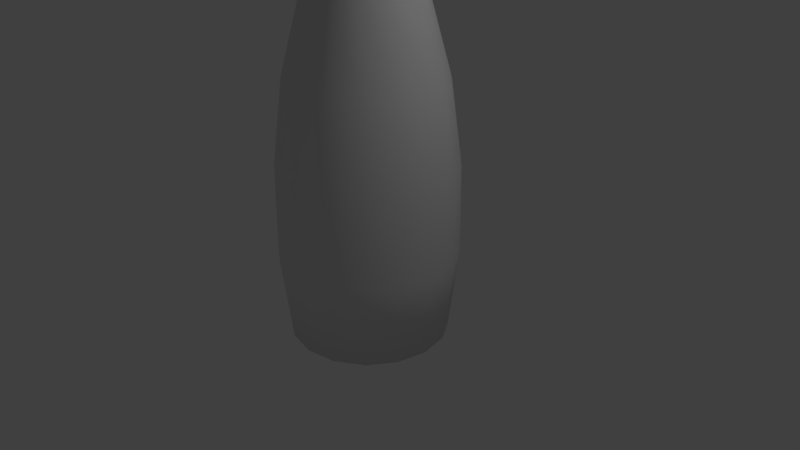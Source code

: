 # Source: Palm_Tree.blend  (saved by Blender 2.79.0; exported with 4.5.12 LTS)
import bpy
from mathutils import Matrix  # noqa: F401  (used for matrix-valued properties, if any)

bpy.ops.wm.read_factory_settings(use_empty=True)
scene = bpy.context.scene
scene.name = 'Scene'

# ---- collections
col_collection_1 = bpy.data.collections.new('Collection 1'); scene.collection.children.link(col_collection_1)

# ---- world
world_world = bpy.data.worlds.new('World'); scene.world = world_world
world_world.color = (0.05088, 0.05088, 0.05088)
world_world.use_sun_shadow = False
world_world.sun_shadow_jitter_overblur = 0.0
world_world.cycles.sampling_method = 'MANUAL'

# ---- cameras
cam_camera = bpy.data.cameras.new('Camera')
cam_camera.clip_end = 100.0
cam_camera.lens = 35.0
cam_camera.sensor_width = 32.0
cam_camera.sensor_height = 18.0
cam_camera.ortho_scale = 7.314
cam_camera.dof.focus_distance = 0.0
cam_camera.dof.aperture_fstop = 128.0

# ---- lights
light_lamp = bpy.data.lights.new('Lamp', 'POINT')
light_lamp.transmission_factor = 0.0
light_lamp.cutoff_distance = 30.0
light_lamp.energy = 100.0
light_lamp.shadow_buffer_clip_start = 1.001
light_lamp.shadow_soft_size = 0.1
light_lamp.shadow_maximum_resolution = 0.006
light_lamp.use_absolute_resolution = True

# ---- meshes
me_plane_013 = bpy.data.meshes.new('Plane.013')
me_plane_013.from_pydata([(0.06337, -0.02113, -0.09726), (0.02976, -0.02046, -0.09714), (0.01727, -0.008327, -0.09508), (0.06903, 0.1098, -0.075), (0.08242, 0.1355, -0.07062), (0.1486, 0.198, -0.06001), (0.2341, 0.2509, -0.05101), (0.3046, 0.3125, -0.04053), (0.4078, 0.5214, -0.005014), (0.4455, 0.833, 9.134e-08), (0.4135, 0.7777, 8.483e-08), (0.3465, 0.7427, 8.072e-08), (0.1819, 0.7267, 7.883e-08), (0.1732, 0.7398, 8.037e-08), (0.2853, 0.7617, 8.294e-08), (0.3683, 0.801, 8.757e-08), (0.4353, 0.9029, 9.956e-08), (0.4605, 1.046, 1.162e-07), (0.4253, 1.383, 0.01922), (0.2944, 1.646, -0.0677), (0.09562, 1.856, -0.1372), (0.0151, 1.961, -0.172), (-0.005025, 1.94, -0.1649), (-0.02264, 1.897, -0.1507), (-0.09309, 1.811, -0.1222), (-0.1963, 1.61, -0.05585), (-0.2466, 1.358, 1.531e-07), (-0.2013, 1.326, 1.502e-07), (-0.09561, 1.3, 1.48e-07), (-0.06542, 1.278, 1.459e-07), (-0.1107, 1.275, 1.457e-07), (-0.1786, 1.29, 1.471e-07), (-0.2617, 1.331, 1.507e-07), (-0.2843, 1.228, 1.414e-07), (-0.2944, 1.074, 1.277e-07), (-0.2617, 0.8073, 1.037e-07), (-0.2239, 0.5804, 0.005014), (-0.1485, 0.3869, -0.02788), (-0.1208, 0.3745, -0.02999), (-0.06038, 0.3596, -0.03252), (-0.1157, 0.3522, -0.03379), (-0.156, 0.3646, -0.03168), (-0.1334, 0.2976, -0.04307), (-0.07045, 0.2265, -0.05516), (-0.03071, 0.1959, -0.06036), (0.00994, 0.1357, -0.07059), (0.01409, 0.1037, -0.07604), (0.06812, -0.004991, -0.09451), (0.06077, 0.06071, -0.08334), (-0.2139, 1.5, -0.01278)], [], [(19, 20, 21, 22, 23, 24, 25, 49, 18), (8, 9, 10, 11, 12, 13, 14, 15, 16, 17, 18, 49, 26, 27, 28, 29, 30, 31, 32, 33, 34, 35, 36), (0, 47, 48, 3, 4, 5, 6, 7, 8, 36, 37, 38, 39, 40, 41, 42, 43, 44, 45, 46, 2, 1)])
me_plane_013.polygons.foreach_set('use_smooth', [True] * 3)
me_plane_013.use_remesh_preserve_volume = False
me_plane_013.use_remesh_preserve_attributes = False
me_plane_013.use_mirror_vertex_groups = False
me_plane_013.update()
me_plane_012 = bpy.data.meshes.new('Plane.012')
me_plane_012.from_pydata([(0.06337, -0.02113, -0.09726), (0.02976, -0.02046, -0.09714), (0.01727, -0.008327, -0.09508), (0.06903, 0.1098, -0.075), (0.08242, 0.1355, -0.07062), (0.1486, 0.198, -0.06001), (0.2341, 0.2509, -0.05101), (0.3046, 0.3125, -0.04053), (0.4078, 0.5214, -0.005014), (0.4455, 0.833, 9.134e-08), (0.4135, 0.7777, 8.483e-08), (0.3465, 0.7427, 8.072e-08), (0.1819, 0.7267, 7.883e-08), (0.1732, 0.7398, 8.037e-08), (0.2853, 0.7617, 8.294e-08), (0.3683, 0.801, 8.757e-08), (0.4353, 0.9029, 9.956e-08), (0.4605, 1.046, 1.162e-07), (0.4253, 1.383, 0.01922), (0.2944, 1.646, -0.0677), (0.09562, 1.856, -0.1372), (0.0151, 1.961, -0.172), (-0.005025, 1.94, -0.1649), (-0.02264, 1.897, -0.1507), (-0.09309, 1.811, -0.1222), (-0.1963, 1.61, -0.05585), (-0.2466, 1.358, 1.531e-07), (-0.2013, 1.326, 1.502e-07), (-0.09561, 1.3, 1.48e-07), (-0.06542, 1.278, 1.459e-07), (-0.1107, 1.275, 1.457e-07), (-0.1786, 1.29, 1.471e-07), (-0.2617, 1.331, 1.507e-07), (-0.2843, 1.228, 1.414e-07), (-0.2944, 1.074, 1.277e-07), (-0.2617, 0.8073, 1.037e-07), (-0.2239, 0.5804, 0.005014), (-0.1485, 0.3869, -0.02788), (-0.1208, 0.3745, -0.02999), (-0.06038, 0.3596, -0.03252), (-0.1157, 0.3522, -0.03379), (-0.156, 0.3646, -0.03168), (-0.1334, 0.2976, -0.04307), (-0.07045, 0.2265, -0.05516), (-0.03071, 0.1959, -0.06036), (0.00994, 0.1357, -0.07059), (0.01409, 0.1037, -0.07604), (0.06812, -0.004991, -0.09451), (0.06077, 0.06071, -0.08334), (-0.2139, 1.5, -0.01278)], [], [(19, 20, 21, 22, 23, 24, 25, 49, 18), (8, 9, 10, 11, 12, 13, 14, 15, 16, 17, 18, 49, 26, 27, 28, 29, 30, 31, 32, 33, 34, 35, 36), (0, 47, 48, 3, 4, 5, 6, 7, 8, 36, 37, 38, 39, 40, 41, 42, 43, 44, 45, 46, 2, 1)])
me_plane_012.polygons.foreach_set('use_smooth', [True] * 3)
me_plane_012.use_remesh_preserve_volume = False
me_plane_012.use_remesh_preserve_attributes = False
me_plane_012.use_mirror_vertex_groups = False
me_plane_012.update()
me_plane_011 = bpy.data.meshes.new('Plane.011')
me_plane_011.from_pydata([(0.06337, -0.02113, -0.09726), (0.02976, -0.02046, -0.09714), (0.01727, -0.008327, -0.09508), (0.06903, 0.1098, -0.075), (0.08242, 0.1355, -0.07062), (0.1486, 0.198, -0.06001), (0.2341, 0.2509, -0.05101), (0.3046, 0.3125, -0.04053), (0.4078, 0.5214, -0.005014), (0.4455, 0.833, 9.134e-08), (0.4135, 0.7777, 8.483e-08), (0.3465, 0.7427, 8.072e-08), (0.1819, 0.7267, 7.883e-08), (0.1732, 0.7398, 8.037e-08), (0.2853, 0.7617, 8.294e-08), (0.3683, 0.801, 8.757e-08), (0.4353, 0.9029, 9.956e-08), (0.4605, 1.046, 1.162e-07), (0.4253, 1.383, 0.01922), (0.2944, 1.646, -0.0677), (0.09562, 1.856, -0.1372), (0.0151, 1.961, -0.172), (-0.005025, 1.94, -0.1649), (-0.02264, 1.897, -0.1507), (-0.09309, 1.811, -0.1222), (-0.1963, 1.61, -0.05585), (-0.2466, 1.358, 1.531e-07), (-0.2013, 1.326, 1.502e-07), (-0.09561, 1.3, 1.48e-07), (-0.06542, 1.278, 1.459e-07), (-0.1107, 1.275, 1.457e-07), (-0.1786, 1.29, 1.471e-07), (-0.2617, 1.331, 1.507e-07), (-0.2843, 1.228, 1.414e-07), (-0.2944, 1.074, 1.277e-07), (-0.2617, 0.8073, 1.037e-07), (-0.2239, 0.5804, 0.005014), (-0.1485, 0.3869, -0.02788), (-0.1208, 0.3745, -0.02999), (-0.06038, 0.3596, -0.03252), (-0.1157, 0.3522, -0.03379), (-0.156, 0.3646, -0.03168), (-0.1334, 0.2976, -0.04307), (-0.07045, 0.2265, -0.05516), (-0.03071, 0.1959, -0.06036), (0.00994, 0.1357, -0.07059), (0.01409, 0.1037, -0.07604), (0.06812, -0.004991, -0.09451), (0.06077, 0.06071, -0.08334), (-0.2139, 1.5, -0.01278)], [], [(19, 20, 21, 22, 23, 24, 25, 49, 18), (8, 9, 10, 11, 12, 13, 14, 15, 16, 17, 18, 49, 26, 27, 28, 29, 30, 31, 32, 33, 34, 35, 36), (0, 47, 48, 3, 4, 5, 6, 7, 8, 36, 37, 38, 39, 40, 41, 42, 43, 44, 45, 46, 2, 1)])
me_plane_011.polygons.foreach_set('use_smooth', [True] * 3)
me_plane_011.use_remesh_preserve_volume = False
me_plane_011.use_remesh_preserve_attributes = False
me_plane_011.use_mirror_vertex_groups = False
me_plane_011.update()
me_plane_010 = bpy.data.meshes.new('Plane.010')
me_plane_010.from_pydata([(0.06337, -0.02113, -0.09726), (0.02976, -0.02046, -0.09714), (0.01727, -0.008327, -0.09508), (0.06903, 0.1098, -0.075), (0.08242, 0.1355, -0.07062), (0.1486, 0.198, -0.06001), (0.2341, 0.2509, -0.05101), (0.3046, 0.3125, -0.04053), (0.4078, 0.5214, -0.005014), (0.4455, 0.833, 9.134e-08), (0.4135, 0.7777, 8.483e-08), (0.3465, 0.7427, 8.072e-08), (0.1819, 0.7267, 7.883e-08), (0.1732, 0.7398, 8.037e-08), (0.2853, 0.7617, 8.294e-08), (0.3683, 0.801, 8.757e-08), (0.4353, 0.9029, 9.956e-08), (0.4605, 1.046, 1.162e-07), (0.4253, 1.383, 0.01922), (0.2944, 1.646, -0.0677), (0.09562, 1.856, -0.1372), (0.0151, 1.961, -0.172), (-0.005025, 1.94, -0.1649), (-0.02264, 1.897, -0.1507), (-0.09309, 1.811, -0.1222), (-0.1963, 1.61, -0.05585), (-0.2466, 1.358, 1.531e-07), (-0.2013, 1.326, 1.502e-07), (-0.09561, 1.3, 1.48e-07), (-0.06542, 1.278, 1.459e-07), (-0.1107, 1.275, 1.457e-07), (-0.1786, 1.29, 1.471e-07), (-0.2617, 1.331, 1.507e-07), (-0.2843, 1.228, 1.414e-07), (-0.2944, 1.074, 1.277e-07), (-0.2617, 0.8073, 1.037e-07), (-0.2239, 0.5804, 0.005014), (-0.1485, 0.3869, -0.02788), (-0.1208, 0.3745, -0.02999), (-0.06038, 0.3596, -0.03252), (-0.1157, 0.3522, -0.03379), (-0.156, 0.3646, -0.03168), (-0.1334, 0.2976, -0.04307), (-0.07045, 0.2265, -0.05516), (-0.03071, 0.1959, -0.06036), (0.00994, 0.1357, -0.07059), (0.01409, 0.1037, -0.07604), (0.06812, -0.004991, -0.09451), (0.06077, 0.06071, -0.08334), (-0.2139, 1.5, -0.01278)], [], [(19, 20, 21, 22, 23, 24, 25, 49, 18), (8, 9, 10, 11, 12, 13, 14, 15, 16, 17, 18, 49, 26, 27, 28, 29, 30, 31, 32, 33, 34, 35, 36), (0, 47, 48, 3, 4, 5, 6, 7, 8, 36, 37, 38, 39, 40, 41, 42, 43, 44, 45, 46, 2, 1)])
me_plane_010.polygons.foreach_set('use_smooth', [True] * 3)
me_plane_010.use_remesh_preserve_volume = False
me_plane_010.use_remesh_preserve_attributes = False
me_plane_010.use_mirror_vertex_groups = False
me_plane_010.update()
me_plane_009 = bpy.data.meshes.new('Plane.009')
me_plane_009.from_pydata([(0.06337, -0.02113, -0.09726), (0.02976, -0.02046, -0.09714), (0.01727, -0.008327, -0.09508), (0.06903, 0.1098, -0.075), (0.08242, 0.1355, -0.07062), (0.1486, 0.198, -0.06001), (0.2341, 0.2509, -0.05101), (0.3046, 0.3125, -0.04053), (0.4078, 0.5214, -0.005014), (0.4455, 0.833, 9.134e-08), (0.4135, 0.7777, 8.483e-08), (0.3465, 0.7427, 8.072e-08), (0.1819, 0.7267, 7.883e-08), (0.1732, 0.7398, 8.037e-08), (0.2853, 0.7617, 8.294e-08), (0.3683, 0.801, 8.757e-08), (0.4353, 0.9029, 9.956e-08), (0.4605, 1.046, 1.162e-07), (0.4253, 1.383, 0.01922), (0.2944, 1.646, -0.0677), (0.09562, 1.856, -0.1372), (0.0151, 1.961, -0.172), (-0.005025, 1.94, -0.1649), (-0.02264, 1.897, -0.1507), (-0.09309, 1.811, -0.1222), (-0.1963, 1.61, -0.05585), (-0.2466, 1.358, 1.531e-07), (-0.2013, 1.326, 1.502e-07), (-0.09561, 1.3, 1.48e-07), (-0.06542, 1.278, 1.459e-07), (-0.1107, 1.275, 1.457e-07), (-0.1786, 1.29, 1.471e-07), (-0.2617, 1.331, 1.507e-07), (-0.2843, 1.228, 1.414e-07), (-0.2944, 1.074, 1.277e-07), (-0.2617, 0.8073, 1.037e-07), (-0.2239, 0.5804, 0.005014), (-0.1485, 0.3869, -0.02788), (-0.1208, 0.3745, -0.02999), (-0.06038, 0.3596, -0.03252), (-0.1157, 0.3522, -0.03379), (-0.156, 0.3646, -0.03168), (-0.1334, 0.2976, -0.04307), (-0.07045, 0.2265, -0.05516), (-0.03071, 0.1959, -0.06036), (0.00994, 0.1357, -0.07059), (0.01409, 0.1037, -0.07604), (0.06812, -0.004991, -0.09451), (0.06077, 0.06071, -0.08334), (-0.2139, 1.5, -0.01278)], [], [(19, 20, 21, 22, 23, 24, 25, 49, 18), (8, 9, 10, 11, 12, 13, 14, 15, 16, 17, 18, 49, 26, 27, 28, 29, 30, 31, 32, 33, 34, 35, 36), (0, 47, 48, 3, 4, 5, 6, 7, 8, 36, 37, 38, 39, 40, 41, 42, 43, 44, 45, 46, 2, 1)])
me_plane_009.polygons.foreach_set('use_smooth', [True] * 3)
me_plane_009.use_remesh_preserve_volume = False
me_plane_009.use_remesh_preserve_attributes = False
me_plane_009.use_mirror_vertex_groups = False
me_plane_009.update()
me_plane_007 = bpy.data.meshes.new('Plane.007')
me_plane_007.from_pydata([(0.06337, -0.02113, -0.09726), (0.02976, -0.02046, -0.09714), (0.01727, -0.008327, -0.09508), (0.06903, 0.1098, -0.075), (0.08242, 0.1355, -0.07062), (0.1486, 0.198, -0.06001), (0.2341, 0.2509, -0.05101), (0.3046, 0.3125, -0.04053), (0.4078, 0.5214, -0.005014), (0.4455, 0.833, 9.134e-08), (0.4135, 0.7777, 8.483e-08), (0.3465, 0.7427, 8.072e-08), (0.1819, 0.7267, 7.883e-08), (0.1732, 0.7398, 8.037e-08), (0.2853, 0.7617, 8.294e-08), (0.3683, 0.801, 8.757e-08), (0.4353, 0.9029, 9.956e-08), (0.4605, 1.046, 1.162e-07), (0.4253, 1.383, 0.01922), (0.2944, 1.646, -0.0677), (0.09562, 1.856, -0.1372), (0.0151, 1.961, -0.172), (-0.005025, 1.94, -0.1649), (-0.02264, 1.897, -0.1507), (-0.09309, 1.811, -0.1222), (-0.1963, 1.61, -0.05585), (-0.2466, 1.358, 1.531e-07), (-0.2013, 1.326, 1.502e-07), (-0.09561, 1.3, 1.48e-07), (-0.06542, 1.278, 1.459e-07), (-0.1107, 1.275, 1.457e-07), (-0.1786, 1.29, 1.471e-07), (-0.2617, 1.331, 1.507e-07), (-0.2843, 1.228, 1.414e-07), (-0.2944, 1.074, 1.277e-07), (-0.2617, 0.8073, 1.037e-07), (-0.2239, 0.5804, 0.005014), (-0.1485, 0.3869, -0.02788), (-0.1208, 0.3745, -0.02999), (-0.06038, 0.3596, -0.03252), (-0.1157, 0.3522, -0.03379), (-0.156, 0.3646, -0.03168), (-0.1334, 0.2976, -0.04307), (-0.07045, 0.2265, -0.05516), (-0.03071, 0.1959, -0.06036), (0.00994, 0.1357, -0.07059), (0.01409, 0.1037, -0.07604), (0.06812, -0.004991, -0.09451), (0.06077, 0.06071, -0.08334), (-0.2139, 1.5, -0.01278)], [], [(19, 20, 21, 22, 23, 24, 25, 49, 18), (8, 9, 10, 11, 12, 13, 14, 15, 16, 17, 18, 49, 26, 27, 28, 29, 30, 31, 32, 33, 34, 35, 36), (0, 47, 48, 3, 4, 5, 6, 7, 8, 36, 37, 38, 39, 40, 41, 42, 43, 44, 45, 46, 2, 1)])
me_plane_007.polygons.foreach_set('use_smooth', [True] * 3)
me_plane_007.use_remesh_preserve_volume = False
me_plane_007.use_remesh_preserve_attributes = False
me_plane_007.use_mirror_vertex_groups = False
me_plane_007.update()
me_plane_005 = bpy.data.meshes.new('Plane.005')
me_plane_005.from_pydata([(0.06337, -0.02113, -0.09726), (0.02976, -0.02046, -0.09714), (0.01727, -0.008327, -0.09508), (0.06903, 0.1098, -0.075), (0.08242, 0.1355, -0.07062), (0.1486, 0.198, -0.06001), (0.2341, 0.2509, -0.05101), (0.3046, 0.3125, -0.04053), (0.4078, 0.5214, -0.005014), (0.4455, 0.833, 9.134e-08), (0.4135, 0.7777, 8.483e-08), (0.3465, 0.7427, 8.072e-08), (0.1819, 0.7267, 7.883e-08), (0.1732, 0.7398, 8.037e-08), (0.2853, 0.7617, 8.294e-08), (0.3683, 0.801, 8.757e-08), (0.4353, 0.9029, 9.956e-08), (0.4605, 1.046, 1.162e-07), (0.4253, 1.383, 0.01922), (0.2944, 1.646, -0.0677), (0.09562, 1.856, -0.1372), (0.0151, 1.961, -0.172), (-0.005025, 1.94, -0.1649), (-0.02264, 1.897, -0.1507), (-0.09309, 1.811, -0.1222), (-0.1963, 1.61, -0.05585), (-0.2466, 1.358, 1.531e-07), (-0.2013, 1.326, 1.502e-07), (-0.09561, 1.3, 1.48e-07), (-0.06542, 1.278, 1.459e-07), (-0.1107, 1.275, 1.457e-07), (-0.1786, 1.29, 1.471e-07), (-0.2617, 1.331, 1.507e-07), (-0.2843, 1.228, 1.414e-07), (-0.2944, 1.074, 1.277e-07), (-0.2617, 0.8073, 1.037e-07), (-0.2239, 0.5804, 0.005014), (-0.1485, 0.3869, -0.02788), (-0.1208, 0.3745, -0.02999), (-0.06038, 0.3596, -0.03252), (-0.1157, 0.3522, -0.03379), (-0.156, 0.3646, -0.03168), (-0.1334, 0.2976, -0.04307), (-0.07045, 0.2265, -0.05516), (-0.03071, 0.1959, -0.06036), (0.00994, 0.1357, -0.07059), (0.01409, 0.1037, -0.07604), (0.06812, -0.004991, -0.09451), (0.06077, 0.06071, -0.08334), (-0.2139, 1.5, -0.01278)], [], [(19, 20, 21, 22, 23, 24, 25, 49, 18), (8, 9, 10, 11, 12, 13, 14, 15, 16, 17, 18, 49, 26, 27, 28, 29, 30, 31, 32, 33, 34, 35, 36), (0, 47, 48, 3, 4, 5, 6, 7, 8, 36, 37, 38, 39, 40, 41, 42, 43, 44, 45, 46, 2, 1)])
me_plane_005.polygons.foreach_set('use_smooth', [True] * 3)
me_plane_005.use_remesh_preserve_volume = False
me_plane_005.use_remesh_preserve_attributes = False
me_plane_005.use_mirror_vertex_groups = False
me_plane_005.update()
me_plane_004 = bpy.data.meshes.new('Plane.004')
me_plane_004.from_pydata([(0.06337, -0.02113, -0.09726), (0.02976, -0.02046, -0.09714), (0.01727, -0.008327, -0.09508), (0.06903, 0.1098, -0.075), (0.08242, 0.1355, -0.07062), (0.1486, 0.198, -0.06001), (0.2341, 0.2509, -0.05101), (0.3046, 0.3125, -0.04053), (0.4078, 0.5214, -0.005014), (0.4455, 0.833, 9.134e-08), (0.4135, 0.7777, 8.483e-08), (0.3465, 0.7427, 8.072e-08), (0.1819, 0.7267, 7.883e-08), (0.1732, 0.7398, 8.037e-08), (0.2853, 0.7617, 8.294e-08), (0.3683, 0.801, 8.757e-08), (0.4353, 0.9029, 9.956e-08), (0.4605, 1.046, 1.162e-07), (0.4253, 1.383, 0.01922), (0.2944, 1.646, -0.0677), (0.09562, 1.856, -0.1372), (0.0151, 1.961, -0.172), (-0.005025, 1.94, -0.1649), (-0.02264, 1.897, -0.1507), (-0.09309, 1.811, -0.1222), (-0.1963, 1.61, -0.05585), (-0.2466, 1.358, 1.531e-07), (-0.2013, 1.326, 1.502e-07), (-0.09561, 1.3, 1.48e-07), (-0.06542, 1.278, 1.459e-07), (-0.1107, 1.275, 1.457e-07), (-0.1786, 1.29, 1.471e-07), (-0.2617, 1.331, 1.507e-07), (-0.2843, 1.228, 1.414e-07), (-0.2944, 1.074, 1.277e-07), (-0.2617, 0.8073, 1.037e-07), (-0.2239, 0.5804, 0.005014), (-0.1485, 0.3869, -0.02788), (-0.1208, 0.3745, -0.02999), (-0.06038, 0.3596, -0.03252), (-0.1157, 0.3522, -0.03379), (-0.156, 0.3646, -0.03168), (-0.1334, 0.2976, -0.04307), (-0.07045, 0.2265, -0.05516), (-0.03071, 0.1959, -0.06036), (0.00994, 0.1357, -0.07059), (0.01409, 0.1037, -0.07604), (0.06812, -0.004991, -0.09451), (0.06077, 0.06071, -0.08334), (-0.2139, 1.5, -0.01278)], [], [(19, 20, 21, 22, 23, 24, 25, 49, 18), (8, 9, 10, 11, 12, 13, 14, 15, 16, 17, 18, 49, 26, 27, 28, 29, 30, 31, 32, 33, 34, 35, 36), (0, 47, 48, 3, 4, 5, 6, 7, 8, 36, 37, 38, 39, 40, 41, 42, 43, 44, 45, 46, 2, 1)])
me_plane_004.polygons.foreach_set('use_smooth', [True] * 3)
me_plane_004.use_remesh_preserve_volume = False
me_plane_004.use_remesh_preserve_attributes = False
me_plane_004.use_mirror_vertex_groups = False
me_plane_004.update()
me_plane_003 = bpy.data.meshes.new('Plane.003')
me_plane_003.from_pydata([(0.06337, -0.02113, -0.09726), (0.02976, -0.02046, -0.09714), (0.01727, -0.008327, -0.09508), (0.06903, 0.1098, -0.075), (0.08242, 0.1355, -0.07062), (0.1486, 0.198, -0.06001), (0.2341, 0.2509, -0.05101), (0.3046, 0.3125, -0.04053), (0.4078, 0.5214, -0.005014), (0.4455, 0.833, 9.134e-08), (0.4135, 0.7777, 8.483e-08), (0.3465, 0.7427, 8.072e-08), (0.1819, 0.7267, 7.883e-08), (0.1732, 0.7398, 8.037e-08), (0.2853, 0.7617, 8.294e-08), (0.3683, 0.801, 8.757e-08), (0.4353, 0.9029, 9.956e-08), (0.4605, 1.046, 1.162e-07), (0.4253, 1.383, 0.01922), (0.2944, 1.646, -0.0677), (0.09562, 1.856, -0.1372), (0.0151, 1.961, -0.172), (-0.005025, 1.94, -0.1649), (-0.02264, 1.897, -0.1507), (-0.09309, 1.811, -0.1222), (-0.1963, 1.61, -0.05585), (-0.2466, 1.358, 1.531e-07), (-0.2013, 1.326, 1.502e-07), (-0.09561, 1.3, 1.48e-07), (-0.06542, 1.278, 1.459e-07), (-0.1107, 1.275, 1.457e-07), (-0.1786, 1.29, 1.471e-07), (-0.2617, 1.331, 1.507e-07), (-0.2843, 1.228, 1.414e-07), (-0.2944, 1.074, 1.277e-07), (-0.2617, 0.8073, 1.037e-07), (-0.2239, 0.5804, 0.005014), (-0.1485, 0.3869, -0.02788), (-0.1208, 0.3745, -0.02999), (-0.06038, 0.3596, -0.03252), (-0.1157, 0.3522, -0.03379), (-0.156, 0.3646, -0.03168), (-0.1334, 0.2976, -0.04307), (-0.07045, 0.2265, -0.05516), (-0.03071, 0.1959, -0.06036), (0.00994, 0.1357, -0.07059), (0.01409, 0.1037, -0.07604), (0.06812, -0.004991, -0.09451), (0.06077, 0.06071, -0.08334), (-0.2139, 1.5, -0.01278)], [], [(19, 20, 21, 22, 23, 24, 25, 49, 18), (8, 9, 10, 11, 12, 13, 14, 15, 16, 17, 18, 49, 26, 27, 28, 29, 30, 31, 32, 33, 34, 35, 36), (0, 47, 48, 3, 4, 5, 6, 7, 8, 36, 37, 38, 39, 40, 41, 42, 43, 44, 45, 46, 2, 1)])
me_plane_003.polygons.foreach_set('use_smooth', [True] * 3)
me_plane_003.use_remesh_preserve_volume = False
me_plane_003.use_remesh_preserve_attributes = False
me_plane_003.use_mirror_vertex_groups = False
me_plane_003.update()
me_plane_002 = bpy.data.meshes.new('Plane.002')
me_plane_002.from_pydata([(0.06337, -0.02113, -0.09726), (0.02976, -0.02046, -0.09714), (0.01727, -0.008327, -0.09508), (0.06903, 0.1098, -0.075), (0.08242, 0.1355, -0.07062), (0.1486, 0.198, -0.06001), (0.2341, 0.2509, -0.05101), (0.3046, 0.3125, -0.04053), (0.4078, 0.5214, -0.005014), (0.4455, 0.833, 9.134e-08), (0.4135, 0.7777, 8.483e-08), (0.3465, 0.7427, 8.072e-08), (0.1819, 0.7267, 7.883e-08), (0.1732, 0.7398, 8.037e-08), (0.2853, 0.7617, 8.294e-08), (0.3683, 0.801, 8.757e-08), (0.4353, 0.9029, 9.956e-08), (0.4605, 1.046, 1.162e-07), (0.4253, 1.383, 0.01922), (0.2944, 1.646, -0.0677), (0.09562, 1.856, -0.1372), (0.0151, 1.961, -0.172), (-0.005025, 1.94, -0.1649), (-0.02264, 1.897, -0.1507), (-0.09309, 1.811, -0.1222), (-0.1963, 1.61, -0.05585), (-0.2466, 1.358, 1.531e-07), (-0.2013, 1.326, 1.502e-07), (-0.09561, 1.3, 1.48e-07), (-0.06542, 1.278, 1.459e-07), (-0.1107, 1.275, 1.457e-07), (-0.1786, 1.29, 1.471e-07), (-0.2617, 1.331, 1.507e-07), (-0.2843, 1.228, 1.414e-07), (-0.2944, 1.074, 1.277e-07), (-0.2617, 0.8073, 1.037e-07), (-0.2239, 0.5804, 0.005014), (-0.1485, 0.3869, -0.02788), (-0.1208, 0.3745, -0.02999), (-0.06038, 0.3596, -0.03252), (-0.1157, 0.3522, -0.03379), (-0.156, 0.3646, -0.03168), (-0.1334, 0.2976, -0.04307), (-0.07045, 0.2265, -0.05516), (-0.03071, 0.1959, -0.06036), (0.00994, 0.1357, -0.07059), (0.01409, 0.1037, -0.07604), (0.06812, -0.004991, -0.09451), (0.06077, 0.06071, -0.08334), (-0.2139, 1.5, -0.01278)], [], [(19, 20, 21, 22, 23, 24, 25, 49, 18), (8, 9, 10, 11, 12, 13, 14, 15, 16, 17, 18, 49, 26, 27, 28, 29, 30, 31, 32, 33, 34, 35, 36), (0, 47, 48, 3, 4, 5, 6, 7, 8, 36, 37, 38, 39, 40, 41, 42, 43, 44, 45, 46, 2, 1)])
me_plane_002.polygons.foreach_set('use_smooth', [True] * 3)
me_plane_002.use_remesh_preserve_volume = False
me_plane_002.use_remesh_preserve_attributes = False
me_plane_002.use_mirror_vertex_groups = False
me_plane_002.update()
me_plane_000 = bpy.data.meshes.new('Plane.000')
me_plane_000.from_pydata([(0.06337, -0.02113, -0.09726), (0.02976, -0.02046, -0.09714), (0.01727, -0.008327, -0.09508), (0.06903, 0.1098, -0.075), (0.08242, 0.1355, -0.07062), (0.1486, 0.198, -0.06001), (0.2341, 0.2509, -0.05101), (0.3046, 0.3125, -0.04053), (0.4078, 0.5214, -0.005014), (0.4455, 0.833, 9.134e-08), (0.4135, 0.7777, 8.483e-08), (0.3465, 0.7427, 8.072e-08), (0.1819, 0.7267, 7.883e-08), (0.1732, 0.7398, 8.037e-08), (0.2853, 0.7617, 8.294e-08), (0.3683, 0.801, 8.757e-08), (0.4353, 0.9029, 9.956e-08), (0.4605, 1.046, 1.162e-07), (0.4253, 1.383, 0.01922), (0.2944, 1.646, -0.0677), (0.09562, 1.856, -0.1372), (0.0151, 1.961, -0.172), (-0.005025, 1.94, -0.1649), (-0.02264, 1.897, -0.1507), (-0.09309, 1.811, -0.1222), (-0.1963, 1.61, -0.05585), (-0.2466, 1.358, 1.531e-07), (-0.2013, 1.326, 1.502e-07), (-0.09561, 1.3, 1.48e-07), (-0.06542, 1.278, 1.459e-07), (-0.1107, 1.275, 1.457e-07), (-0.1786, 1.29, 1.471e-07), (-0.2617, 1.331, 1.507e-07), (-0.2843, 1.228, 1.414e-07), (-0.2944, 1.074, 1.277e-07), (-0.2617, 0.8073, 1.037e-07), (-0.2239, 0.5804, 0.005014), (-0.1485, 0.3869, -0.02788), (-0.1208, 0.3745, -0.02999), (-0.06038, 0.3596, -0.03252), (-0.1157, 0.3522, -0.03379), (-0.156, 0.3646, -0.03168), (-0.1334, 0.2976, -0.04307), (-0.07045, 0.2265, -0.05516), (-0.03071, 0.1959, -0.06036), (0.00994, 0.1357, -0.07059), (0.01409, 0.1037, -0.07604), (0.06812, -0.004991, -0.09451), (0.06077, 0.06071, -0.08334), (-0.2139, 1.5, -0.01278)], [], [(19, 20, 21, 22, 23, 24, 25, 49, 18), (8, 9, 10, 11, 12, 13, 14, 15, 16, 17, 18, 49, 26, 27, 28, 29, 30, 31, 32, 33, 34, 35, 36), (0, 47, 48, 3, 4, 5, 6, 7, 8, 36, 37, 38, 39, 40, 41, 42, 43, 44, 45, 46, 2, 1)])
me_plane_000.polygons.foreach_set('use_smooth', [True] * 3)
me_plane_000.use_remesh_preserve_volume = False
me_plane_000.use_remesh_preserve_attributes = False
me_plane_000.use_mirror_vertex_groups = False
me_plane_000.update()
me_plane_001 = bpy.data.meshes.new('Plane.001')
me_plane_001.from_pydata([(0.06337, -0.02113, -0.09726), (0.02976, -0.02046, -0.09714), (0.01727, -0.008327, -0.09508), (0.06903, 0.1098, -0.075), (0.08242, 0.1355, -0.07062), (0.1486, 0.198, -0.06001), (0.2341, 0.2509, -0.05101), (0.3046, 0.3125, -0.04053), (0.4078, 0.5214, -0.005014), (0.4455, 0.833, 9.134e-08), (0.4135, 0.7777, 8.483e-08), (0.3465, 0.7427, 8.072e-08), (0.1819, 0.7267, 7.883e-08), (0.1732, 0.7398, 8.037e-08), (0.2853, 0.7617, 8.294e-08), (0.3683, 0.801, 8.757e-08), (0.4353, 0.9029, 9.956e-08), (0.4605, 1.046, 1.162e-07), (0.4253, 1.383, 0.01922), (0.2944, 1.646, -0.0677), (0.09562, 1.856, -0.1372), (0.0151, 1.961, -0.172), (-0.005025, 1.94, -0.1649), (-0.02264, 1.897, -0.1507), (-0.09309, 1.811, -0.1222), (-0.1963, 1.61, -0.05585), (-0.2466, 1.358, 1.531e-07), (-0.2013, 1.326, 1.502e-07), (-0.09561, 1.3, 1.48e-07), (-0.06542, 1.278, 1.459e-07), (-0.1107, 1.275, 1.457e-07), (-0.1786, 1.29, 1.471e-07), (-0.2617, 1.331, 1.507e-07), (-0.2843, 1.228, 1.414e-07), (-0.2944, 1.074, 1.277e-07), (-0.2617, 0.8073, 1.037e-07), (-0.2239, 0.5804, 0.005014), (-0.1485, 0.3869, -0.02788), (-0.1208, 0.3745, -0.02999), (-0.06038, 0.3596, -0.03252), (-0.1157, 0.3522, -0.03379), (-0.156, 0.3646, -0.03168), (-0.1334, 0.2976, -0.04307), (-0.07045, 0.2265, -0.05516), (-0.03071, 0.1959, -0.06036), (0.00994, 0.1357, -0.07059), (0.01409, 0.1037, -0.07604), (0.06812, -0.004991, -0.09451), (0.06077, 0.06071, -0.08334), (-0.2139, 1.5, -0.01278)], [], [(19, 20, 21, 22, 23, 24, 25, 49, 18), (8, 9, 10, 11, 12, 13, 14, 15, 16, 17, 18, 49, 26, 27, 28, 29, 30, 31, 32, 33, 34, 35, 36), (0, 47, 48, 3, 4, 5, 6, 7, 8, 36, 37, 38, 39, 40, 41, 42, 43, 44, 45, 46, 2, 1)])
me_plane_001.polygons.foreach_set('use_smooth', [True] * 3)
me_plane_001.use_remesh_preserve_volume = False
me_plane_001.use_remesh_preserve_attributes = False
me_plane_001.use_mirror_vertex_groups = False
me_plane_001.update()
me_cylinder_001 = bpy.data.meshes.new('Cylinder.001')
me_cylinder_001.from_pydata([(-3.563e-09, 0.4502, 0.4502), (-3.563e-09, 0.5882, 0.2437), (-3.563e-09, 0.5882, -0.2437), (-3.563e-09, 0.2437, -0.5882), (0.09324, 0.2251, 0.5882), (0.1723, 0.4159, 0.4502), (0.2251, 0.5434, 0.2437), (0.2437, 0.5882, -4.768e-07), (0.2251, 0.5434, -0.2437), (0.1723, 0.4159, -0.4502), (0.09324, 0.2251, -0.5882), (0.1723, 0.1723, 0.5882), (0.3183, 0.3183, 0.4502), (0.4159, 0.4159, 0.2437), (0.4502, 0.4502, -4.768e-07), (0.4159, 0.4159, -0.2437), (0.3183, 0.3183, -0.4502), (0.1723, 0.1723, -0.5882), (0.2251, 0.09324, 0.5882), (0.4159, 0.1723, 0.4502), (0.5435, 0.2251, 0.2437), (0.5882, 0.2437, -4.768e-07), (0.5435, 0.2251, -0.2437), (0.4159, 0.1723, -0.4502), (0.2251, 0.09324, -0.5882), (0.2437, -5.419e-08, 0.5882), (0.4502, -9.214e-08, 0.4502), (0.5882, -1.301e-07, 0.2437), (0.6367, -1.301e-07, -4.768e-07), (0.5882, -1.301e-07, -0.2437), (0.4502, -9.214e-08, -0.4502), (0.2437, -1.016e-07, -0.5882), (0.2251, -0.09324, 0.5882), (0.4159, -0.1723, 0.4502), (0.5434, -0.2251, 0.2437), (0.5882, -0.2437, -4.768e-07), (0.5434, -0.2251, -0.2437), (0.4159, -0.1723, -0.4502), (0.2251, -0.09324, -0.5882), (0.1723, -0.1723, 0.5882), (0.3183, -0.3183, 0.4502), (0.4159, -0.4159, 0.2437), (0.4502, -0.4502, -4.768e-07), (0.4159, -0.4159, -0.2437), (0.3183, -0.3183, -0.4502), (0.1723, -0.1723, -0.5882), (0.09324, -0.2251, 0.5882), (0.1723, -0.4159, 0.4502), (0.2251, -0.5435, 0.2437), (0.2437, -0.5882, -4.768e-07), (0.2251, -0.5435, -0.2437), (0.1723, -0.4159, -0.4502), (0.09324, -0.2251, -0.5882), (-4.984e-08, -0.2437, 0.5882), (-1.732e-07, -0.4502, 0.4502), (-1.922e-07, -0.5882, 0.2437), (-2.111e-07, -0.6367, -4.768e-07), (-1.922e-07, -0.5882, -0.2437), (-1.732e-07, -0.4502, -0.4502), (-1.068e-07, -0.2437, -0.5882), (-0.09324, -0.2251, 0.5882), (-0.1723, -0.4159, 0.4502), (-0.2251, -0.5434, 0.2437), (-0.2437, -0.5882, -4.768e-07), (-0.2251, -0.5434, -0.2437), (-0.1723, -0.4159, -0.4502), (-0.09324, -0.2251, -0.5882), (-0.1723, -0.1723, 0.5882), (-0.3183, -0.3183, 0.4502), (-0.4159, -0.4159, 0.2437), (-0.4502, -0.4502, -4.768e-07), (-0.4159, -0.4159, -0.2437), (-0.3183, -0.3183, -0.4502), (-0.1723, -0.1723, -0.5882), (-0.2251, -0.09324, 0.5882), (-0.4159, -0.1723, 0.4502), (-0.5435, -0.2251, 0.2437), (-0.5882, -0.2437, -4.768e-07), (-0.5435, -0.2251, -0.2437), (-0.4159, -0.1723, -0.4502), (-0.2251, -0.09324, -0.5882), (-0.2437, 2.171e-08, 0.5882), (-0.4502, 1.735e-07, 0.4502), (-0.5882, 1.925e-07, 0.2437), (-0.6367, 2.494e-07, -4.768e-07), (-0.5882, 1.925e-07, -0.2437), (-0.4502, 1.735e-07, -0.4502), (-0.2437, 7.864e-08, -0.5882), (-0.2251, 0.09324, 0.5882), (-0.4159, 0.1723, 0.4502), (-0.5434, 0.2251, 0.2437), (-0.5882, 0.2437, -4.768e-07), (-0.5434, 0.2251, -0.2437), (-0.4159, 0.1723, -0.4502), (-0.2251, 0.09324, -0.5882), (-0.1723, 0.1723, 0.5882), (-0.3183, 0.3183, 0.4502), (-0.4159, 0.4159, 0.2437), (-0.4502, 0.4502, -4.768e-07), (-0.4159, 0.4159, -0.2437), (-0.3183, 0.3183, -0.4502), (-0.1723, 0.1723, -0.5882), (-0.09324, 0.2251, 0.5882), (-0.1723, 0.4159, 0.4502), (-0.2251, 0.5434, 0.2437), (-0.2437, 0.5882, -4.768e-07), (-0.2251, 0.5434, -0.2437), (-0.1723, 0.4159, -0.4502), (-0.09324, 0.2251, -0.5882), (-3.563e-09, -1.374e-07, 0.6367), (6.401e-08, 0.2437, 0.5882), (4.15e-07, 0.6367, -4.768e-07), (2.727e-07, 0.4502, -0.4502), (-3.563e-09, -4.127e-08, -0.6367)], [], [(0, 110, 4, 5), (3, 112, 9, 10), (2, 111, 7, 8), (1, 0, 5, 6), (110, 109, 4), (113, 3, 10), (112, 2, 8, 9), (111, 1, 6, 7), (8, 7, 14, 15), (6, 5, 12, 13), (4, 109, 11), (113, 10, 17), (9, 8, 15, 16), (7, 6, 13, 14), (5, 4, 11, 12), (10, 9, 16, 17), (113, 17, 24), (16, 15, 22, 23), (14, 13, 20, 21), (12, 11, 18, 19), (17, 16, 23, 24), (15, 14, 21, 22), (13, 12, 19, 20), (11, 109, 18), (21, 20, 27, 28), (19, 18, 25, 26), (24, 23, 30, 31), (22, 21, 28, 29), (20, 19, 26, 27), (18, 109, 25), (113, 24, 31), (23, 22, 29, 30), (31, 30, 37, 38), (29, 28, 35, 36), (27, 26, 33, 34), (25, 109, 32), (113, 31, 38), (30, 29, 36, 37), (28, 27, 34, 35), (26, 25, 32, 33), (34, 33, 40, 41), (32, 109, 39), (113, 38, 45), (37, 36, 43, 44), (35, 34, 41, 42), (33, 32, 39, 40), (38, 37, 44, 45), (36, 35, 42, 43), (113, 45, 52), (44, 43, 50, 51), (42, 41, 48, 49), (40, 39, 46, 47), (45, 44, 51, 52), (43, 42, 49, 50), (41, 40, 47, 48), (39, 109, 46), (47, 46, 53, 54), (52, 51, 58, 59), (50, 49, 56, 57), (48, 47, 54, 55), (46, 109, 53), (113, 52, 59), (51, 50, 57, 58), (49, 48, 55, 56), (59, 58, 65, 66), (57, 56, 63, 64), (55, 54, 61, 62), (53, 109, 60), (113, 59, 66), (58, 57, 64, 65), (56, 55, 62, 63), (54, 53, 60, 61), (60, 109, 67), (113, 66, 73), (65, 64, 71, 72), (63, 62, 69, 70), (61, 60, 67, 68), (66, 65, 72, 73), (64, 63, 70, 71), (62, 61, 68, 69), (72, 71, 78, 79), (70, 69, 76, 77), (68, 67, 74, 75), (73, 72, 79, 80), (71, 70, 77, 78), (69, 68, 75, 76), (67, 109, 74), (113, 73, 80), (80, 79, 86, 87), (78, 77, 84, 85), (76, 75, 82, 83), (74, 109, 81), (113, 80, 87), (79, 78, 85, 86), (77, 76, 83, 84), (75, 74, 81, 82), (85, 84, 91, 92), (83, 82, 89, 90), (81, 109, 88), (113, 87, 94), (86, 85, 92, 93), (84, 83, 90, 91), (82, 81, 88, 89), (87, 86, 93, 94), (113, 94, 101), (93, 92, 99, 100), (91, 90, 97, 98), (89, 88, 95, 96), (94, 93, 100, 101), (92, 91, 98, 99), (90, 89, 96, 97), (88, 109, 95), (98, 97, 104, 105), (96, 95, 102, 103), (101, 100, 107, 108), (99, 98, 105, 106), (97, 96, 103, 104), (95, 109, 102), (113, 101, 108), (100, 99, 106, 107), (108, 107, 112, 3), (106, 105, 111, 2), (104, 103, 0, 1), (102, 109, 110), (113, 108, 3), (107, 106, 2, 112), (105, 104, 1, 111), (103, 102, 110, 0)])
me_cylinder_001.polygons.foreach_set('use_smooth', [True] * 128)
me_cylinder_001.use_remesh_preserve_volume = False
me_cylinder_001.use_remesh_preserve_attributes = False
me_cylinder_001.use_mirror_vertex_groups = False
me_cylinder_001.update()
me_cylinder = bpy.data.meshes.new('Cylinder')
me_cylinder.from_pydata([(-6.291e-08, 1.039, 0.0), (-5.008e-08, 0.6943, 4.47), (0.3975, 0.9596, 0.0), (0.2657, 0.6415, 4.47), (0.7345, 0.7345, 0.0), (0.491, 0.491, 4.47), (0.9596, 0.3975, 0.0), (0.6415, 0.2657, 4.47), (1.039, -6.074e-08, 0.0), (0.6943, -4.183e-08, 4.47), (0.9596, -0.3975, 0.0), (0.6415, -0.2657, 4.47), (0.7345, -0.7345, 0.0), (0.491, -0.491, 4.47), (0.3975, -0.9596, 0.0), (0.2657, -0.6415, 4.47), (9.393e-08, -1.039, 0.0), (5.476e-08, -0.6943, 4.47), (-0.3975, -0.9596, 0.0), (-0.2657, -0.6415, 4.47), (-0.7345, -0.7345, 0.0), (-0.491, -0.491, 4.47), (-0.9596, -0.3975, 0.0), (-0.6415, -0.2657, 4.47), (-1.039, -2.947e-09, 0.0), (-0.6943, -3.205e-09, 4.47), (-0.9596, 0.3975, 0.0), (-0.6415, 0.2657, 4.47), (-0.7345, 0.7345, 0.0), (-0.491, 0.491, 4.47), (-0.3975, 0.9596, 0.0), (-0.2657, 0.6415, 4.47), (-6.76e-08, 1.165, 1.117), (-6.703e-08, 1.149, 2.235), (-6.147e-08, 1.0, 3.352), (0.3827, 0.9239, 3.352), (0.4398, 1.062, 2.235), (0.4457, 1.076, 1.117), (0.7071, 0.7071, 3.352), (0.8127, 0.8127, 2.235), (0.8235, 0.8235, 1.117), (0.9239, 0.3827, 3.352), (1.062, 0.4398, 2.235), (1.076, 0.4457, 1.117), (1.0, -5.861e-08, 3.352), (1.149, -6.681e-08, 2.235), (1.165, -6.765e-08, 1.117), (0.9239, -0.3827, 3.352), (1.062, -0.4398, 2.235), (1.076, -0.4457, 1.117), (0.7071, -0.7071, 3.352), (0.8127, -0.8127, 2.235), (0.8235, -0.8235, 1.117), (0.3827, -0.9239, 3.352), (0.4398, -1.062, 2.235), (0.4457, -1.076, 1.117), (8.953e-08, -1.0, 3.352), (1.065e-07, -1.149, 2.235), (1.083e-07, -1.165, 1.117), (-0.3827, -0.9239, 3.352), (-0.4398, -1.062, 2.235), (-0.4457, -1.076, 1.117), (-0.7071, -0.7071, 3.352), (-0.8127, -0.8127, 2.235), (-0.8235, -0.8235, 1.117), (-0.9239, -0.3827, 3.352), (-1.062, -0.4398, 2.235), (-1.076, -0.4457, 1.117), (-1.0, -2.976e-09, 3.352), (-1.149, -2.864e-09, 2.235), (-1.165, -2.853e-09, 1.117), (-0.9239, 0.3827, 3.352), (-1.062, 0.4398, 2.235), (-1.076, 0.4457, 1.117), (-0.7071, 0.7071, 3.352), (-0.8127, 0.8127, 2.235), (-0.8235, 0.8235, 1.117), (-0.3827, 0.9239, 3.352), (-0.4398, 1.062, 2.235), (-0.4457, 1.076, 1.117), (0.2251, 0.5434, 5.085), (3.553e-08, 0.5882, 5.085), (0.4159, 0.4159, 5.085), (0.5434, 0.2251, 5.085), (0.5882, -3.658e-08, 5.085), (0.5434, -0.2251, 5.085), (0.4159, -0.4159, 5.085), (0.2251, -0.5434, 5.085), (1.243e-07, -0.5882, 5.085), (-0.2251, -0.5434, 5.085), (-0.4159, -0.4159, 5.085), (-0.5434, -0.2251, 5.085), (-0.5882, -3.854e-09, 5.085), (-0.5434, 0.2251, 5.085), (-0.4159, 0.4159, 5.085), (-0.2251, 0.5434, 5.085)], [], [(34, 1, 3, 35), (35, 3, 5, 38), (38, 5, 7, 41), (41, 7, 9, 44), (44, 9, 11, 47), (47, 11, 13, 50), (50, 13, 15, 53), (53, 15, 17, 56), (56, 17, 19, 59), (59, 19, 21, 62), (62, 21, 23, 65), (65, 23, 25, 68), (68, 25, 27, 71), (71, 27, 29, 74), (7, 5, 82, 83), (74, 29, 31, 77), (77, 31, 1, 34), (0, 2, 4, 6, 8, 10, 12, 14, 16, 18, 20, 22, 24, 26, 28, 30), (30, 79, 32, 0), (79, 78, 33, 32), (78, 77, 34, 33), (28, 76, 79, 30), (76, 75, 78, 79), (75, 74, 77, 78), (26, 73, 76, 28), (73, 72, 75, 76), (72, 71, 74, 75), (24, 70, 73, 26), (70, 69, 72, 73), (69, 68, 71, 72), (22, 67, 70, 24), (67, 66, 69, 70), (66, 65, 68, 69), (20, 64, 67, 22), (64, 63, 66, 67), (63, 62, 65, 66), (18, 61, 64, 20), (61, 60, 63, 64), (60, 59, 62, 63), (16, 58, 61, 18), (58, 57, 60, 61), (57, 56, 59, 60), (14, 55, 58, 16), (55, 54, 57, 58), (54, 53, 56, 57), (12, 52, 55, 14), (52, 51, 54, 55), (51, 50, 53, 54), (10, 49, 52, 12), (49, 48, 51, 52), (48, 47, 50, 51), (8, 46, 49, 10), (46, 45, 48, 49), (45, 44, 47, 48), (6, 43, 46, 8), (43, 42, 45, 46), (42, 41, 44, 45), (4, 40, 43, 6), (40, 39, 42, 43), (39, 38, 41, 42), (2, 37, 40, 4), (37, 36, 39, 40), (36, 35, 38, 39), (0, 32, 37, 2), (32, 33, 36, 37), (33, 34, 35, 36), (17, 15, 87, 88), (3, 1, 81, 80), (27, 25, 92, 93), (13, 11, 85, 86), (23, 21, 90, 91), (1, 31, 95, 81), (9, 7, 83, 84), (19, 17, 88, 89), (29, 27, 93, 94), (5, 3, 80, 82), (15, 13, 86, 87), (25, 23, 91, 92), (11, 9, 84, 85), (21, 19, 89, 90), (31, 29, 94, 95)])
me_cylinder.polygons.foreach_set('use_smooth', [True] * 81)
me_cylinder.use_remesh_preserve_volume = False
me_cylinder.use_remesh_preserve_attributes = False
me_cylinder.use_mirror_vertex_groups = False
me_cylinder.update()

# ---- objects
ob_plane_006 = bpy.data.objects.new('Plane.006', me_plane_013)
ob_plane_008 = bpy.data.objects.new('Plane.008', me_plane_012)
ob_plane_011 = bpy.data.objects.new('Plane.011', me_plane_011)
ob_plane_010 = bpy.data.objects.new('Plane.010', me_plane_010)
ob_plane_009 = bpy.data.objects.new('Plane.009', me_plane_009)
ob_plane_007 = bpy.data.objects.new('Plane.007', me_plane_007)
ob_plane_005 = bpy.data.objects.new('Plane.005', me_plane_005)
ob_plane_004 = bpy.data.objects.new('Plane.004', me_plane_004)
ob_plane_003 = bpy.data.objects.new('Plane.003', me_plane_003)
ob_plane_002 = bpy.data.objects.new('Plane.002', me_plane_002)
ob_plane_001 = bpy.data.objects.new('Plane.001', me_plane_000)
ob_plane = bpy.data.objects.new('Plane', me_plane_001)
ob_cylinder_001 = bpy.data.objects.new('Cylinder.001', me_cylinder_001)
ob_cylinder = bpy.data.objects.new('Cylinder', me_cylinder)
ob_lamp = bpy.data.objects.new('Lamp', light_lamp)
ob_camera = bpy.data.objects.new('Camera', cam_camera)

# ---- transforms, parenting, visibility, modifiers, constraints
ob_plane_006.location = (-0.04861, -0.1216, 4.478)
ob_plane_006.rotation_euler = (1.049, -0.1337, -17.92)
ob_plane_006.scale = (1.234, 1.234, 1.234)
ob_plane_006.lineart.crease_threshold = 0.0
ob_plane_008.location = (-0.04861, -0.1216, 4.478)
ob_plane_008.rotation_euler = (1.164, -0.1193, -15.94)
ob_plane_008.scale = (1.234, 1.234, 1.234)
ob_plane_008.lineart.crease_threshold = 0.0
ob_plane_011.location = (-0.04861, -0.1216, 4.801)
ob_plane_011.rotation_euler = (0.2374, 0.04474, -14.54)
ob_plane_011.scale = (2.065, 2.065, 2.065)
ob_plane_011.lineart.crease_threshold = 0.0
ob_plane_010.location = (-0.04861, -0.1216, 4.801)
ob_plane_010.rotation_euler = (0.2374, 0.04474, -12.04)
ob_plane_010.scale = (2.065, 2.065, 2.065)
ob_plane_010.lineart.crease_threshold = 0.0
ob_plane_009.location = (-0.04861, -0.1216, 4.801)
ob_plane_009.rotation_euler = (0.2374, 0.04474, -9.992)
ob_plane_009.scale = (2.065, 2.065, 2.065)
ob_plane_009.lineart.crease_threshold = 0.0
ob_plane_007.location = (-0.04861, -0.1216, 4.478)
ob_plane_007.rotation_euler = (1.164, -0.1193, -13.86)
ob_plane_007.scale = (1.234, 1.234, 1.234)
ob_plane_007.lineart.crease_threshold = 0.0
ob_plane_005.location = (-0.04861, -0.1216, 4.801)
ob_plane_005.rotation_euler = (0.4168, 0.02858, -9.022)
ob_plane_005.scale = (2.065, 2.065, 2.065)
ob_plane_005.lineart.crease_threshold = 0.0
ob_plane_004.location = (-0.04861, -0.1216, 4.801)
ob_plane_004.rotation_euler = (0.4168, 0.02858, -7.52)
ob_plane_004.scale = (2.065, 2.065, 2.065)
ob_plane_004.lineart.crease_threshold = 0.0
ob_plane_003.location = (-0.04861, -0.1216, 4.801)
ob_plane_003.rotation_euler = (0.4168, 0.02858, -4.864)
ob_plane_003.scale = (2.065, 2.065, 2.065)
ob_plane_003.lineart.crease_threshold = 0.0
ob_plane_002.location = (-0.04861, -0.1216, 4.801)
ob_plane_002.rotation_euler = (0.7489, -0.03393, -3.696)
ob_plane_002.scale = (2.065, 2.065, 2.065)
ob_plane_002.lineart.crease_threshold = 0.0
ob_plane_001.location = (-0.04861, 6.684e-08, 4.84)
ob_plane_001.rotation_euler = (0.764, -0.03503, -1.899)
ob_plane_001.scale = (2.065, 2.065, 2.065)
ob_plane_001.lineart.crease_threshold = 0.0
ob_plane.location = (-0.04861, 6.684e-08, 4.891)
ob_plane.rotation_euler = (0.7248, 0.01939, 0.03277)
ob_plane.scale = (2.065, 2.065, 2.065)
ob_plane.lineart.crease_threshold = 0.0
ob_cylinder_001.location = (1.744e-07, 2.125e-07, 4.327)
ob_cylinder_001.lineart.crease_threshold = 0.0
ob_cylinder.location = (6.147e-08, 1.49e-08, -1.0)
ob_cylinder.lineart.crease_threshold = 0.0
ob_lamp.location = (4.076, 1.005, 5.904)
ob_lamp.rotation_euler = (0.6503, 0.05522, 1.866)
ob_lamp.lock_rotations_4d = False
ob_lamp.empty_display_type = 'ARROWS'
ob_lamp.color = (0.0, 0.0, 0.0, 0.0)
ob_lamp.lineart.crease_threshold = 0.0
ob_camera.location = (7.481, -6.508, 5.344)
ob_camera.rotation_euler = (1.109, 0.0, 0.8149)
ob_camera.lock_rotations_4d = False
ob_camera.empty_display_type = 'ARROWS'
ob_camera.color = (0.0, 0.0, 0.0, 0.0)
ob_camera.display_type = 'WIRE'
ob_camera.lineart.crease_threshold = 0.0

# ---- collection membership
col_collection_1.objects.link(ob_plane_006)
col_collection_1.objects.link(ob_plane_008)
col_collection_1.objects.link(ob_plane_011)
col_collection_1.objects.link(ob_plane_010)
col_collection_1.objects.link(ob_plane_009)
col_collection_1.objects.link(ob_plane_007)
col_collection_1.objects.link(ob_plane_005)
col_collection_1.objects.link(ob_plane_004)
col_collection_1.objects.link(ob_plane_003)
col_collection_1.objects.link(ob_plane_002)
col_collection_1.objects.link(ob_plane_001)
col_collection_1.objects.link(ob_plane)
col_collection_1.objects.link(ob_cylinder_001)
col_collection_1.objects.link(ob_cylinder)
col_collection_1.objects.link(ob_lamp)
col_collection_1.objects.link(ob_camera)

# ---- scene / render settings (as saved in the file)
scene.camera = ob_camera
scene.frame_start = 1; scene.frame_end = 250; scene.frame_set(1)
scene.render.engine = 'BLENDER_EEVEE_NEXT'
scene.render.resolution_percentage = 50
scene.render.dither_intensity = 0.0
scene.cycles.use_denoising = False
scene.cycles.samples = 128
scene.cycles.sampling_pattern = 'TABULATED_SOBOL'
scene.cycles.use_adaptive_sampling = False
scene.cycles.use_light_tree = False
scene.cycles.blur_glossy = 0.0
scene.cycles.sample_clamp_indirect = 0.0
scene.view_settings.view_transform = 'Standard'
bpy.context.view_layer.update()
